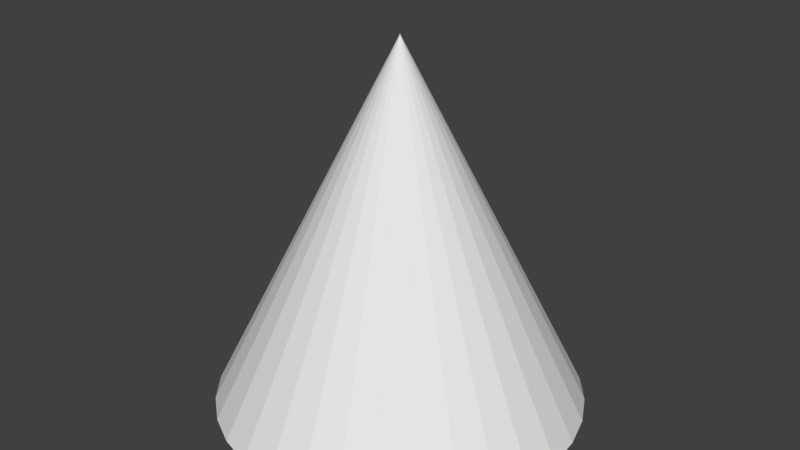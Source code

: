 # Source: cone.blend  (saved by Blender 2.73.0; exported with 4.5.12 LTS)
import bpy
from mathutils import Matrix  # noqa: F401  (used for matrix-valued properties, if any)

bpy.ops.wm.read_factory_settings(use_empty=True)
scene = bpy.context.scene
scene.name = 'Scene'

# ---- collections
col_collection_1 = bpy.data.collections.new('Collection 1'); scene.collection.children.link(col_collection_1)

# ---- world
world_world = bpy.data.worlds.new('World'); scene.world = world_world
world_world.color = (0.05088, 0.05088, 0.05088)
world_world.use_sun_shadow = False
world_world.sun_shadow_jitter_overblur = 0.0
world_world.cycles.sampling_method = 'MANUAL'
world_world.cycles.sample_map_resolution = 256

# ---- meshes
me_cone = bpy.data.meshes.new('Cone')
me_cone.from_pydata([(0.0, 1.0, -1.0), (0.1951, 0.9808, -1.0), (0.3827, 0.9239, -1.0), (0.5556, 0.8315, -1.0), (0.7071, 0.7071, -1.0), (0.8315, 0.5556, -1.0), (0.9239, 0.3827, -1.0), (0.9808, 0.1951, -1.0), (1.0, 7.55e-08, -1.0), (0.0, 0.0, 1.0), (0.9808, -0.1951, -1.0), (0.9239, -0.3827, -1.0), (0.8315, -0.5556, -1.0), (0.7071, -0.7071, -1.0), (0.5556, -0.8315, -1.0), (0.3827, -0.9239, -1.0), (0.1951, -0.9808, -1.0), (-3.258e-07, -1.0, -1.0), (-0.1951, -0.9808, -1.0), (-0.3827, -0.9239, -1.0), (-0.5556, -0.8315, -1.0), (-0.7071, -0.7071, -1.0), (-0.8315, -0.5556, -1.0), (-0.9239, -0.3827, -1.0), (-0.9808, -0.1951, -1.0), (-1.0, 9.656e-07, -1.0), (-0.9808, 0.1951, -1.0), (-0.9239, 0.3827, -1.0), (-0.8315, 0.5556, -1.0), (-0.7071, 0.7071, -1.0), (-0.5556, 0.8315, -1.0), (-0.3827, 0.9239, -1.0), (-0.1951, 0.9808, -1.0)], [], [(31, 9, 32), (0, 9, 1), (30, 9, 31), (29, 9, 30), (28, 9, 29), (27, 9, 28), (26, 9, 27), (25, 9, 26), (24, 9, 25), (23, 9, 24), (22, 9, 23), (21, 9, 22), (20, 9, 21), (19, 9, 20), (18, 9, 19), (17, 9, 18), (16, 9, 17), (15, 9, 16), (14, 9, 15), (13, 9, 14), (12, 9, 13), (11, 9, 12), (10, 9, 11), (8, 9, 10), (7, 9, 8), (6, 9, 7), (5, 9, 6), (4, 9, 5), (3, 9, 4), (2, 9, 3), (32, 9, 0), (1, 9, 2), (0, 1, 2, 3, 4, 5, 6, 7, 8, 10, 11, 12, 13, 14, 15, 16, 17, 18, 19, 20, 21, 22, 23, 24, 25, 26, 27, 28, 29, 30, 31, 32)])
_uv = me_cone.uv_layers.new(name='UVMap')
_uv.uv.foreach_set('vector', [0.03597, 0.8015, 0.3548, 0.6459, 0.05083, 0.8288, 0.06802, 0.8548, 0.3548, 0.6459, 0.08742, 0.8791, 0.02357, 0.773, 0.3548, 0.6459, 0.03597, 0.8015, 0.01371, 0.7435, 0.3548, 0.6459, 0.02357, 0.773, 0.006469, 0.7132, 0.3548, 0.6459, 0.01371, 0.7435, 0.001908, 0.6825, 0.3548, 0.6459, 0.006469, 0.7132, 5.956e-05, 0.6514, 0.3548, 0.6459, 0.001908, 0.6825, 0.0009376, 0.6203, 0.3548, 0.6459, 5.956e-05, 0.6514, 0.004535, 0.5894, 0.3548, 0.6459, 0.0009376, 0.6203, 0.01083, 0.559, 0.3548, 0.6459, 0.004535, 0.5894, 0.01976, 0.5292, 0.3548, 0.6459, 0.01083, 0.559, 0.03127, 0.5003, 0.3548, 0.6459, 0.01976, 0.5292, 0.04526, 0.4725, 0.3548, 0.6459, 0.03127, 0.5003, 0.06164, 0.4461, 0.3548, 0.6459, 0.04526, 0.4725, 0.08027, 0.4211, 0.3548, 0.6459, 0.06164, 0.4461, 0.101, 0.398, 0.3548, 0.6459, 0.08027, 0.4211, 0.1237, 0.3767, 0.3548, 0.6459, 0.101, 0.398, 0.1482, 0.3575, 0.3548, 0.6459, 0.1237, 0.3767, 0.1742, 0.3405, 0.3548, 0.6459, 0.1482, 0.3575, 0.2017, 0.3258, 0.3548, 0.6459, 0.1742, 0.3405, 0.2303, 0.3137, 0.3548, 0.6459, 0.2017, 0.3258, 0.2599, 0.304, 0.3548, 0.6459, 0.2303, 0.3137, 0.3011, 0.9966, 0.3548, 0.6459, 0.332, 0.9999, 0.2706, 0.9905, 0.3548, 0.6459, 0.3011, 0.9966, 0.2407, 0.9818, 0.3548, 0.6459, 0.2706, 0.9905, 0.2117, 0.9705, 0.3548, 0.6459, 0.2407, 0.9818, 0.1838, 0.9568, 0.3548, 0.6459, 0.2117, 0.9705, 0.1573, 0.9406, 0.3548, 0.6459, 0.1838, 0.9568, 0.1322, 0.9222, 0.3548, 0.6459, 0.1573, 0.9406, 0.1089, 0.9016, 0.3548, 0.6459, 0.1322, 0.9222, 0.05083, 0.8288, 0.3548, 0.6459, 0.06802, 0.8548, 0.08742, 0.8791, 0.3548, 0.6459, 0.1089, 0.9016, 0.3061, 0.04425, 0.3263, 0.06789, 0.3415, 0.09502, 0.3511, 0.1246, 0.3548, 0.1555, 0.3524, 0.1865, 0.344, 0.2164, 0.3299, 0.2442, 0.3106, 0.2686, 0.287, 0.2888, 0.2599, 0.304, 0.2303, 0.3137, 0.1994, 0.3173, 0.1684, 0.3149, 0.1384, 0.3065, 0.1107, 0.2924, 0.08627, 0.2731, 0.06606, 0.2495, 0.05084, 0.2224, 0.04121, 0.1928, 0.03754, 0.1619, 0.03996, 0.1309, 0.04838, 0.101, 0.06249, 0.07324, 0.08173, 0.0488, 0.1054, 0.02858, 0.1325, 0.01337, 0.1621, 0.003735, 0.193, 5.956e-05, 0.224, 0.00248, 0.2539, 0.0109, 0.2816, 0.02501])
me_cone.use_remesh_preserve_volume = False
me_cone.use_remesh_preserve_attributes = False
me_cone.use_mirror_vertex_groups = False
me_cone.update()

# ---- objects
ob_cone = bpy.data.objects.new('Cone', me_cone)

# ---- transforms, parenting, visibility, modifiers, constraints
ob_cone.location = (0.0, 0.0, 0.0)
ob_cone.lineart.crease_threshold = 0.0

# ---- collection membership
col_collection_1.objects.link(ob_cone)

# ---- scene / render settings (as saved in the file)
scene.frame_start = 1; scene.frame_end = 250; scene.frame_set(1)
scene.render.engine = 'BLENDER_EEVEE_NEXT'
scene.render.resolution_percentage = 50
scene.render.dither_intensity = 0.0
scene.cycles.use_denoising = False
scene.cycles.samples = 10
scene.cycles.sampling_pattern = 'TABULATED_SOBOL'
scene.cycles.light_sampling_threshold = 0.0
scene.cycles.use_adaptive_sampling = False
scene.cycles.use_light_tree = False
scene.cycles.blur_glossy = 0.0
scene.cycles.pixel_filter_type = 'GAUSSIAN'
scene.cycles.sample_clamp_indirect = 0.0
scene.view_settings.view_transform = 'Standard'
bpy.context.view_layer.update()

# ---- added for rendering (the .blend has no active camera and no usable light): camera, sun
cam_auto = bpy.data.cameras.new('AutoCamera')
cam_auto.lens = 50.0
cam_auto.sensor_width = 36.0
cam_auto.clip_end = 1000.0
ob_auto_camera = bpy.data.objects.new('AutoCamera', cam_auto)
scene.collection.objects.link(ob_auto_camera)
ob_auto_camera.location = (3.20507, -3.84609, 2.56406)
ob_auto_camera.rotation_euler = (1.09748, -7.21219e-08, 0.694738)
scene.camera = ob_auto_camera
light_auto_sun = bpy.data.lights.new('AutoSun', 'SUN')
light_auto_sun.energy = 3.0
light_auto_sun.angle = 0.0523599
ob_auto_sun = bpy.data.objects.new('AutoSun', light_auto_sun)
scene.collection.objects.link(ob_auto_sun)
ob_auto_sun.rotation_euler = (0.872665, 0.174533, 0.523599)
bpy.context.view_layer.update()
